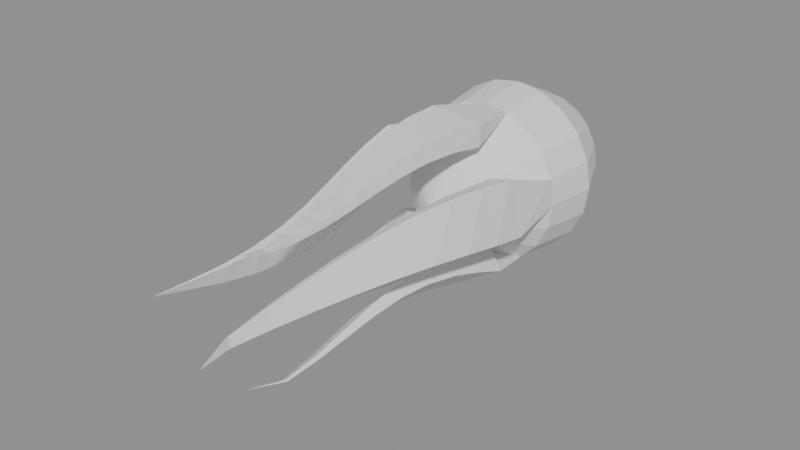# Source: BE_FxCometTail.blend  (saved by Blender 5.2.45; exported with 4.5.12 LTS)
import bpy
from mathutils import Matrix  # noqa: F401  (used for matrix-valued properties, if any)

bpy.ops.wm.read_factory_settings(use_empty=True)
scene = bpy.context.scene
scene.name = 'FxCometTail'

# ---- materials (node trees are filled in below, after node groups)
mat_comettail_neutralwhite = bpy.data.materials.new('CometTail_NeutralWhite')
mat_comettail_neutralwhite.diffuse_color = (0.82, 0.82, 0.82, 1.0)

# ---- material node trees
mat_comettail_neutralwhite.use_nodes = True; mat_comettail_neutralwhite.node_tree.nodes.clear()
_N = mat_comettail_neutralwhite.node_tree.nodes; _L = mat_comettail_neutralwhite.node_tree.links
n0 = _N.new('ShaderNodeBsdfPrincipled'); n0.name = 'Principled BSDF'; n0.location = (-200, 100)
n0.inputs[0].default_value = (0.82, 0.82, 0.82, 1.0)
n0.inputs[2].default_value = 0.8
n0.inputs[10].default_value = 0.005
n1 = _N.new('ShaderNodeOutputMaterial'); n1.name = 'Material Output'; n1.location = (200, 100)
_L.new(n0.outputs[0], n1.inputs[0])
n1.is_active_output = True

# ---- meshes
me_be_fxcomettail_mesh = bpy.data.meshes.new('BE_FxCometTail_Mesh')
me_be_fxcomettail_mesh.from_pydata([(0.5051, 4.8, -0.014), (0.4821, 4.8, 0.133), (0.4154, 4.8, 0.2657), (0.3116, 4.8, 0.3709), (0.1808, 4.8, 0.4385), (0.03579, 4.8, 0.4618), (-0.1092, 4.8, 0.4385), (-0.24, 4.8, 0.3709), (-0.3438, 4.8, 0.2657), (-0.4105, 4.8, 0.133), (-0.4335, 4.8, -0.014), (-0.4105, 4.8, -0.161), (-0.3438, 4.8, -0.2937), (-0.24, 4.8, -0.3989), (-0.1092, 4.8, -0.4665), (0.03579, 4.8, -0.4898), (0.1808, 4.8, -0.4665), (0.3116, 4.8, -0.3989), (0.4154, 4.8, -0.2937), (0.4821, 4.8, -0.161), (1.131, 4.15, -0.014), (1.077, 4.15, 0.3291), (0.9216, 4.15, 0.6386), (0.6794, 4.15, 0.8842), (0.3741, 4.15, 1.042), (0.03579, 4.15, 1.096), (-0.3026, 4.15, 1.042), (-0.6078, 4.15, 0.8842), (-0.85, 4.15, 0.6386), (-1.006, 4.15, 0.3291), (-1.059, 4.15, -0.014), (-1.006, 4.15, -0.3571), (-0.85, 4.15, -0.6666), (-0.6078, 4.15, -0.9122), (-0.3026, 4.15, -1.07), (0.03579, 4.15, -1.124), (0.3741, 4.15, -1.07), (0.6794, 4.15, -0.9122), (0.9216, 4.15, -0.6666), (1.077, 4.15, -0.3571), (1.6, 3.15, -0.014), (1.523, 3.15, 0.4761), (1.301, 3.15, 0.9182), (0.9552, 3.15, 1.269), (0.5192, 3.15, 1.494), (0.03579, 3.15, 1.572), (-0.4476, 3.15, 1.494), (-0.8836, 3.15, 1.269), (-1.23, 3.15, 0.9182), (-1.452, 3.15, 0.4761), (-1.528, 3.15, -0.014), (-1.452, 3.15, -0.5041), (-1.23, 3.15, -0.9462), (-0.8836, 3.15, -1.297), (-0.4476, 3.15, -1.522), (0.03579, 3.15, -1.6), (0.5192, 3.15, -1.522), (0.9552, 3.15, -1.297), (1.301, 3.15, -0.9462), (1.523, 3.15, -0.5041), (1.483, 2.2, -0.014), (1.412, 2.2, 0.4393), (1.206, 2.2, 0.8483), (0.8863, 2.2, 1.173), (0.4829, 2.2, 1.381), (0.03579, 2.2, 1.453), (-0.4113, 2.2, 1.381), (-0.8147, 2.2, 1.173), (-1.135, 2.2, 0.8483), (-1.34, 2.2, 0.4393), (-1.411, 2.2, -0.014), (-1.34, 2.2, -0.4673), (-1.135, 2.2, -0.8763), (-0.8147, 2.2, -1.201), (-0.4113, 2.2, -1.409), (0.03579, 2.2, -1.481), (0.4829, 2.2, -1.409), (0.8863, 2.2, -1.201), (1.206, 2.2, -0.8763), (1.412, 2.2, -0.4673), (0.9743, 1.35, -0.014), (0.9284, 1.35, 0.2801), (0.7951, 1.35, 0.5453), (0.5874, 1.35, 0.7559), (0.3258, 1.35, 0.891), (0.03579, 1.35, 0.9376), (-0.2542, 1.35, 0.891), (-0.5159, 1.35, 0.7559), (-0.7235, 1.35, 0.5453), (-0.8568, 1.35, 0.2801), (-0.9027, 1.35, -0.014), (-0.8568, 1.35, -0.3081), (-0.7235, 1.35, -0.5733), (-0.5159, 1.35, -0.7839), (-0.2542, 1.35, -0.919), (0.03579, 1.35, -0.9656), (0.3258, 1.35, -0.919), (0.5874, 1.35, -0.7839), (0.7951, 1.35, -0.5733), (0.9284, 1.35, -0.3081), (0.4073, 0.9, -0.014), (0.3891, 0.9, 0.1024), (0.3363, 0.9, 0.2074), (0.2542, 0.9, 0.2907), (0.1506, 0.9, 0.3442), (0.03579, 0.9, 0.3627), (-0.07901, 0.9, 0.3442), (-0.1826, 0.9, 0.2907), (-0.2648, 0.9, 0.2074), (-0.3175, 0.9, 0.1024), (-0.3357, 0.9, -0.014), (-0.3175, 0.9, -0.1304), (-0.2648, 0.9, -0.2354), (-0.1826, 0.9, -0.3187), (-0.07901, 0.9, -0.3722), (0.03579, 0.9, -0.3907), (0.1506, 0.9, -0.3722), (0.2542, 0.9, -0.3187), (0.3363, 0.9, -0.2354), (0.3891, 0.9, -0.1304), (0.03579, 5.0, -0.014), (0.03579, 0.7, -0.014), (1.581, 1.098, -0.1421), (1.179, 1.098, -0.2406), (0.9505, 1.098, 0.7166), (1.352, 1.098, 0.8151), (1.599, 0.42, -0.007133), (1.257, 0.42, -0.1183), (0.9692, 0.42, 0.791), (1.311, 0.42, 0.9022), (1.56, -0.2575, 0.1055), (1.275, -0.2575, -0.006953), (0.9536, -0.2575, 0.8298), (1.239, -0.2575, 0.9422), (1.463, -0.935, 0.1781), (1.23, -0.935, 0.07434), (0.9071, -0.935, 0.8187), (1.14, -0.935, 0.9224), (1.32, -1.612, 0.206), (1.135, -1.612, 0.1183), (0.8412, -1.612, 0.756), (1.026, -1.612, 0.8437), (1.154, -2.29, 0.1991), (1.012, -2.29, 0.1319), (0.7709, -2.29, 0.6535), (0.9124, -2.29, 0.7207), (0.9882, -2.967, 0.177), (0.8871, -2.967, 0.1314), (0.7118, -2.967, 0.5305), (0.8129, -2.967, 0.5761), (0.8495, -3.645, 0.1594), (0.7864, -3.645, 0.1337), (0.6782, -3.645, 0.4064), (0.7413, -3.645, 0.4321), (0.7582, -4.323, 0.1589), (0.7302, -4.323, 0.1491), (0.6812, -4.323, 0.2929), (0.7092, -4.323, 0.3027), (0.9291, -5.0, 0.2436), (0.64, 1.248, 1.524), (0.6082, 1.248, 1.106), (-0.3602, 1.248, 1.182), (-0.3283, 1.248, 1.6), (0.5124, 0.72, 1.523), (0.5111, 0.72, 1.159), (-0.4308, 0.72, 1.162), (-0.4294, 0.72, 1.526), (0.3969, 0.1925, 1.452), (0.4143, 0.1925, 1.142), (-0.4698, 0.1925, 1.091), (-0.4872, 0.1925, 1.401), (0.3062, -0.335, 1.324), (0.3316, -0.335, 1.067), (-0.4663, -0.335, 0.9861), (-0.4917, -0.335, 1.243), (0.242, -0.8625, 1.164), (0.2671, -0.8625, 0.9584), (-0.4219, -0.8625, 0.872), (-0.447, -0.8625, 1.078), (0.1968, -1.39, 1.003), (0.2162, -1.39, 0.8462), (-0.3476, -1.39, 0.7749), (-0.3669, -1.39, 0.9321), (0.1604, -1.918, 0.8725), (0.172, -1.918, 0.7609), (-0.2566, -1.918, 0.7152), (-0.2682, -1.918, 0.8267), (0.1267, -2.445, 0.7927), (0.1313, -2.445, 0.7238), (-0.1579, -2.445, 0.7038), (-0.1625, -2.445, 0.7726), (0.09616, -2.973, 0.7725), (0.09672, -2.973, 0.7425), (-0.05329, -2.973, 0.7396), (-0.05385, -2.973, 0.7697), (0.07022, -3.5, 0.927), (-1.23, 1.168, 1.048), (-0.8473, 1.168, 0.888), (-1.218, 1.168, -0.02232), (-1.6, 1.168, 0.1376), (-1.205, 0.56, 0.9028), (-0.8643, 0.56, 0.789), (-1.159, 0.56, -0.1181), (-1.5, 0.56, -0.004305), (-1.124, -0.0475, 0.7596), (-0.8281, -0.0475, 0.6806), (-1.053, -0.0475, -0.1876), (-1.349, -0.0475, -0.1087), (-1.008, -0.655, 0.6321), (-0.7596, -0.655, 0.5773), (-0.9299, -0.655, -0.2172), (-1.178, -0.655, -0.1625), (-0.8881, -1.262, 0.5259), (-0.6875, -1.262, 0.4865), (-0.8195, -1.262, -0.2046), (-1.02, -1.262, -0.1652), (-0.7933, -1.87, 0.441), (-0.6398, -1.87, 0.4111), (-0.7471, -1.87, -0.1546), (-0.9006, -1.87, -0.1247), (-0.7433, -2.477, 0.3771), (-0.635, -2.477, 0.3538), (-0.7246, -2.477, -0.07361), (-0.8328, -2.477, -0.05031), (-0.7434, -3.085, 0.3358), (-0.6774, -3.085, 0.319), (-0.748, -3.085, 0.03396), (-0.8139, -3.085, 0.05075), (-0.7837, -3.692, 0.3182), (-0.7554, -3.692, 0.3095), (-0.799, -3.692, 0.1639), (-0.8274, -3.692, 0.1727), (-0.8363, -4.3, 0.31), (-1.305, 1.318, -0.8513), (-1.037, 1.318, -0.532), (-0.2977, 1.318, -1.171), (-0.5658, 1.318, -1.49), (-1.139, 0.86, -0.8323), (-0.9268, 0.86, -0.5386), (-0.167, 0.86, -1.103), (-0.3791, 0.86, -1.397), (-0.9773, 0.4025, -0.7816), (-0.8119, 0.4025, -0.5207), (-0.06707, 0.4025, -1.006), (-0.2325, 0.4025, -1.267), (-0.8367, -0.055, -0.7234), (-0.7086, -0.055, -0.5008), (-0.0159, -0.055, -0.9106), (-0.144, -0.055, -1.133), (-0.7259, -0.5125, -0.6827), (-0.627, -0.5125, -0.5015), (-0.01954, -0.5125, -0.8423), (-0.1184, -0.5125, -1.024), (-0.6486, -0.97, -0.6755), (-0.5731, -0.97, -0.5368), (-0.07565, -0.97, -0.8151), (-0.1511, -0.97, -0.9538), (-0.6056, -1.428, -0.7037), (-0.5502, -1.428, -0.6066), (-0.177, -1.428, -0.8249), (-0.2323, -1.428, -0.9221), (-0.5939, -1.885, -0.7555), (-0.5577, -1.885, -0.697), (-0.3121, -1.885, -0.8532), (-0.3483, -1.885, -0.9116), (-0.6041, -2.342, -0.8106), (-0.5872, -2.342, -0.786), (-0.4641, -2.342, -0.873), (-0.4811, -2.342, -0.8977), (-0.5376, -2.8, -0.7548), (0.3422, 1.203, -1.459), (0.1256, 1.203, -1.102), (0.953, 1.203, -0.5865), (1.17, 1.203, -0.9437), (0.3648, 0.63, -1.293), (0.1549, 0.63, -0.9981), (0.9189, 0.63, -0.4397), (1.129, 0.63, -0.735), (0.3786, 0.0575, -1.149), (0.1851, 0.0575, -0.9085), (0.8707, 0.0575, -0.3403), (1.064, 0.0575, -0.5805), (0.4006, -0.515, -1.039), (0.2313, -0.515, -0.8469), (0.8297, -0.515, -0.3056), (0.999, -0.515, -0.4979), (0.4415, -1.087, -0.9701), (0.3021, -1.087, -0.8187), (0.8094, -1.087, -0.3383), (0.9488, -1.087, -0.4896), (0.5006, -1.66, -0.9389), (0.3938, -1.66, -0.8232), (0.8086, -1.66, -0.4295), (0.9154, -1.66, -0.5452), (0.5661, -2.233, -0.9373), (0.492, -2.233, -0.854), (0.8122, -2.233, -0.5615), (0.8862, -2.233, -0.6449), (0.62, -2.805, -0.9513), (0.5764, -2.805, -0.8984), (0.7987, -2.805, -0.7098), (0.8424, -2.805, -0.7627), (0.6478, -3.378, -0.9612), (0.63, -3.378, -0.9372), (0.7497, -3.378, -0.8455), (0.7675, -3.378, -0.8695), (0.5535, -3.95, -0.7958)], [], [(120, 1, 0), (121, 100, 101), (120, 2, 1), (121, 101, 102), (120, 3, 2), (121, 102, 103), (120, 4, 3), (121, 103, 104), (120, 5, 4), (121, 104, 105), (120, 6, 5), (121, 105, 106), (120, 7, 6), (121, 106, 107), (120, 8, 7), (121, 107, 108), (120, 9, 8), (121, 108, 109), (120, 10, 9), (121, 109, 110), (120, 11, 10), (121, 110, 111), (120, 12, 11), (121, 111, 112), (120, 13, 12), (121, 112, 113), (120, 14, 13), (121, 113, 114), (120, 15, 14), (121, 114, 115), (120, 16, 15), (121, 115, 116), (120, 17, 16), (121, 116, 117), (120, 18, 17), (121, 117, 118), (120, 19, 18), (121, 118, 119), (120, 0, 19), (121, 119, 100), (1, 20, 0), (2, 21, 1), (3, 22, 2), (4, 23, 3), (5, 24, 4), (5, 26, 25), (6, 27, 26), (7, 28, 27), (8, 29, 28), (9, 30, 29), (11, 30, 10), (12, 31, 11), (13, 32, 12), (14, 33, 13), (15, 34, 14), (15, 36, 35), (16, 37, 36), (17, 38, 37), (18, 39, 38), (19, 20, 39), (21, 40, 20), (22, 41, 21), (23, 42, 22), (24, 43, 23), (25, 44, 24), (25, 46, 45), (26, 47, 46), (27, 48, 47), (28, 49, 48), (29, 50, 49), (31, 50, 30), (32, 51, 31), (33, 52, 32), (34, 53, 33), (35, 54, 34), (35, 56, 55), (36, 57, 56), (37, 58, 57), (38, 59, 58), (39, 40, 59), (40, 61, 60), (41, 62, 61), (42, 63, 62), (43, 64, 63), (44, 65, 64), (46, 65, 45), (47, 66, 46), (48, 67, 47), (49, 68, 48), (50, 69, 49), (50, 71, 70), (51, 72, 71), (52, 73, 72), (53, 74, 73), (54, 75, 74), (56, 75, 55), (57, 76, 56), (58, 77, 57), (59, 78, 58), (40, 79, 59), (61, 82, 81), (62, 83, 82), (63, 84, 83), (66, 85, 65), (67, 86, 66), (68, 87, 67), (70, 89, 69), (70, 91, 90), (71, 92, 91), (73, 94, 93), (74, 95, 94), (76, 95, 75), (78, 97, 77), (79, 98, 78), (60, 99, 79), (80, 101, 100), (81, 102, 101), (82, 103, 102), (83, 104, 103), (84, 105, 104), (86, 105, 85), (87, 106, 86), (88, 107, 87), (89, 108, 88), (90, 109, 89), (90, 111, 110), (91, 112, 111), (92, 113, 112), (93, 114, 113), (94, 115, 114), (96, 115, 95), (97, 116, 96), (98, 117, 97), (99, 118, 98), (80, 119, 99), (122, 80, 60), (123, 81, 80), (81, 125, 61), (61, 122, 60), (122, 127, 123), (127, 124, 123), (128, 125, 124), (125, 126, 122), (126, 131, 127), (131, 128, 127), (128, 133, 129), (129, 130, 126), (134, 131, 130), (135, 132, 131), (132, 137, 133), (133, 134, 130), (138, 135, 134), (139, 136, 135), (136, 141, 137), (137, 138, 134), (142, 139, 138), (143, 140, 139), (140, 145, 141), (145, 138, 141), (146, 143, 142), (143, 148, 144), (144, 149, 145), (149, 142, 145), (150, 147, 146), (147, 152, 148), (148, 153, 149), (153, 146, 149), (154, 151, 150), (151, 156, 152), (152, 157, 153), (157, 150, 153), (154, 158, 155), (155, 158, 156), (156, 158, 157), (157, 158, 154), (64, 160, 84), (160, 85, 84), (161, 65, 85), (65, 159, 64), (159, 164, 160), (164, 161, 160), (161, 166, 162), (162, 163, 159), (167, 164, 163), (168, 165, 164), (165, 170, 166), (166, 167, 163), (171, 168, 167), (172, 169, 168), (169, 174, 170), (170, 171, 167), (175, 172, 171), (176, 173, 172), (173, 178, 174), (174, 175, 171), (179, 176, 175), (180, 177, 176), (177, 182, 178), (178, 179, 175), (183, 180, 179), (180, 185, 181), (181, 186, 182), (186, 179, 182), (187, 184, 183), (184, 189, 185), (185, 190, 186), (190, 183, 186), (187, 192, 188), (188, 193, 189), (193, 190, 189), (194, 187, 190), (191, 195, 192), (192, 195, 193), (193, 195, 194), (194, 195, 191), (68, 197, 88), (197, 89, 88), (89, 199, 69), (69, 196, 68), (200, 197, 196), (201, 198, 197), (198, 203, 199), (199, 200, 196), (204, 201, 200), (205, 202, 201), (202, 207, 203), (203, 204, 200), (208, 205, 204), (209, 206, 205), (206, 211, 207), (207, 208, 204), (212, 209, 208), (213, 210, 209), (210, 215, 211), (211, 212, 208), (216, 213, 212), (217, 214, 213), (214, 219, 215), (215, 216, 212), (220, 217, 216), (217, 222, 218), (218, 223, 219), (223, 216, 219), (220, 225, 221), (221, 226, 222), (226, 223, 222), (227, 220, 223), (224, 229, 225), (225, 230, 226), (230, 227, 226), (231, 224, 227), (228, 232, 229), (229, 232, 230), (230, 232, 231), (231, 232, 228), (72, 234, 92), (234, 93, 92), (235, 73, 93), (73, 233, 72), (237, 234, 233), (238, 235, 234), (235, 240, 236), (236, 237, 233), (241, 238, 237), (242, 239, 238), (239, 244, 240), (240, 241, 237), (245, 242, 241), (246, 243, 242), (243, 248, 244), (244, 245, 241), (249, 246, 245), (250, 247, 246), (247, 252, 248), (248, 249, 245), (253, 250, 249), (254, 251, 250), (251, 256, 252), (252, 253, 249), (253, 258, 254), (254, 259, 255), (259, 256, 255), (260, 253, 256), (257, 262, 258), (258, 263, 259), (263, 260, 259), (264, 257, 260), (261, 266, 262), (262, 267, 263), (267, 264, 263), (268, 261, 264), (265, 269, 266), (266, 269, 267), (267, 269, 268), (268, 269, 265), (270, 96, 76), (271, 97, 96), (97, 273, 77), (77, 270, 76), (274, 271, 270), (275, 272, 271), (272, 277, 273), (273, 274, 270), (278, 275, 274), (279, 276, 275), (276, 281, 277), (277, 278, 274), (282, 279, 278), (283, 280, 279), (280, 285, 281), (281, 282, 278), (282, 287, 283), (287, 284, 283), (284, 289, 285), (285, 286, 282), (286, 291, 287), (291, 288, 287), (292, 289, 288), (289, 290, 286), (290, 295, 291), (291, 296, 292), (296, 293, 292), (297, 290, 293), (294, 299, 295), (295, 300, 296), (300, 297, 296), (301, 294, 297), (298, 303, 299), (299, 304, 300), (304, 301, 300), (305, 298, 301), (302, 306, 303), (303, 306, 304), (304, 306, 305), (305, 306, 302), (1, 21, 20), (2, 22, 21), (3, 23, 22), (4, 24, 23), (5, 25, 24), (5, 6, 26), (6, 7, 27), (7, 8, 28), (8, 9, 29), (9, 10, 30), (11, 31, 30), (12, 32, 31), (13, 33, 32), (14, 34, 33), (15, 35, 34), (15, 16, 36), (16, 17, 37), (17, 18, 38), (18, 19, 39), (19, 0, 20), (21, 41, 40), (22, 42, 41), (23, 43, 42), (24, 44, 43), (25, 45, 44), (25, 26, 46), (26, 27, 47), (27, 28, 48), (28, 29, 49), (29, 30, 50), (31, 51, 50), (32, 52, 51), (33, 53, 52), (34, 54, 53), (35, 55, 54), (35, 36, 56), (36, 37, 57), (37, 38, 58), (38, 39, 59), (39, 20, 40), (40, 41, 61), (41, 42, 62), (42, 43, 63), (43, 44, 64), (44, 45, 65), (46, 66, 65), (47, 67, 66), (48, 68, 67), (49, 69, 68), (50, 70, 69), (50, 51, 71), (51, 52, 72), (52, 53, 73), (53, 54, 74), (54, 55, 75), (56, 76, 75), (57, 77, 76), (58, 78, 77), (59, 79, 78), (40, 60, 79), (61, 62, 82), (62, 63, 83), (63, 64, 84), (66, 86, 85), (67, 87, 86), (68, 88, 87), (70, 90, 89), (70, 71, 91), (71, 72, 92), (73, 74, 94), (74, 75, 95), (76, 96, 95), (78, 98, 97), (79, 99, 98), (60, 80, 99), (80, 81, 101), (81, 82, 102), (82, 83, 103), (83, 84, 104), (84, 85, 105), (86, 106, 105), (87, 107, 106), (88, 108, 107), (89, 109, 108), (90, 110, 109), (90, 91, 111), (91, 92, 112), (92, 93, 113), (93, 94, 114), (94, 95, 115), (96, 116, 115), (97, 117, 116), (98, 118, 117), (99, 119, 118), (80, 100, 119), (122, 123, 80), (123, 124, 81), (81, 124, 125), (61, 125, 122), (122, 126, 127), (127, 128, 124), (128, 129, 125), (125, 129, 126), (126, 130, 131), (131, 132, 128), (128, 132, 133), (129, 133, 130), (134, 135, 131), (135, 136, 132), (132, 136, 137), (133, 137, 134), (138, 139, 135), (139, 140, 136), (136, 140, 141), (137, 141, 138), (142, 143, 139), (143, 144, 140), (140, 144, 145), (145, 142, 138), (146, 147, 143), (143, 147, 148), (144, 148, 149), (149, 146, 142), (150, 151, 147), (147, 151, 152), (148, 152, 153), (153, 150, 146), (154, 155, 151), (151, 155, 156), (152, 156, 157), (157, 154, 150), (64, 159, 160), (160, 161, 85), (161, 162, 65), (65, 162, 159), (159, 163, 164), (164, 165, 161), (161, 165, 166), (162, 166, 163), (167, 168, 164), (168, 169, 165), (165, 169, 170), (166, 170, 167), (171, 172, 168), (172, 173, 169), (169, 173, 174), (170, 174, 171), (175, 176, 172), (176, 177, 173), (173, 177, 178), (174, 178, 175), (179, 180, 176), (180, 181, 177), (177, 181, 182), (178, 182, 179), (183, 184, 180), (180, 184, 185), (181, 185, 186), (186, 183, 179), (187, 188, 184), (184, 188, 189), (185, 189, 190), (190, 187, 183), (187, 191, 192), (188, 192, 193), (193, 194, 190), (194, 191, 187), (68, 196, 197), (197, 198, 89), (89, 198, 199), (69, 199, 196), (200, 201, 197), (201, 202, 198), (198, 202, 203), (199, 203, 200), (204, 205, 201), (205, 206, 202), (202, 206, 207), (203, 207, 204), (208, 209, 205), (209, 210, 206), (206, 210, 211), (207, 211, 208), (212, 213, 209), (213, 214, 210), (210, 214, 215), (211, 215, 212), (216, 217, 213), (217, 218, 214), (214, 218, 219), (215, 219, 216), (220, 221, 217), (217, 221, 222), (218, 222, 223), (223, 220, 216), (220, 224, 225), (221, 225, 226), (226, 227, 223), (227, 224, 220), (224, 228, 229), (225, 229, 230), (230, 231, 227), (231, 228, 224), (72, 233, 234), (234, 235, 93), (235, 236, 73), (73, 236, 233), (237, 238, 234), (238, 239, 235), (235, 239, 240), (236, 240, 237), (241, 242, 238), (242, 243, 239), (239, 243, 244), (240, 244, 241), (245, 246, 242), (246, 247, 243), (243, 247, 248), (244, 248, 245), (249, 250, 246), (250, 251, 247), (247, 251, 252), (248, 252, 249), (253, 254, 250), (254, 255, 251), (251, 255, 256), (252, 256, 253), (253, 257, 258), (254, 258, 259), (259, 260, 256), (260, 257, 253), (257, 261, 262), (258, 262, 263), (263, 264, 260), (264, 261, 257), (261, 265, 266), (262, 266, 267), (267, 268, 264), (268, 265, 261), (270, 271, 96), (271, 272, 97), (97, 272, 273), (77, 273, 270), (274, 275, 271), (275, 276, 272), (272, 276, 277), (273, 277, 274), (278, 279, 275), (279, 280, 276), (276, 280, 281), (277, 281, 278), (282, 283, 279), (283, 284, 280), (280, 284, 285), (281, 285, 282), (282, 286, 287), (287, 288, 284), (284, 288, 289), (285, 289, 286), (286, 290, 291), (291, 292, 288), (292, 293, 289), (289, 293, 290), (290, 294, 295), (291, 295, 296), (296, 297, 293), (297, 294, 290), (294, 298, 299), (295, 299, 300), (300, 301, 297), (301, 298, 294), (298, 302, 303), (299, 303, 304), (304, 305, 301), (305, 302, 298)])
me_be_fxcomettail_mesh.materials.append(mat_comettail_neutralwhite)
me_be_fxcomettail_mesh.update()

# ---- objects
ob_be_fxcomettail = bpy.data.objects.new('BE_FxCometTail', me_be_fxcomettail_mesh)

# ---- transforms, parenting, visibility, modifiers, constraints
ob_be_fxcomettail.location = (0.0, 0.0, 0.0)

# ---- collection membership
scene.collection.objects.link(ob_be_fxcomettail)

# ---- scene / render settings (as saved in the file)
scene.frame_start = 1; scene.frame_end = 250; scene.frame_set(1)
scene.render.engine = 'BLENDER_EEVEE_NEXT'
scene.render.image_settings.exr_codec = 'NONE'
scene.render.use_bake_clear = False
scene.render.bake_margin = 0
scene.render.bake_bias = 0.0
scene.render.bake_samples = 0
scene.render.simplify_subdivision_render = 0
scene.render.simplify_child_particles_render = 0.0
scene.render.compositor_device = 'GPU'
scene.eevee.use_volume_custom_range = False
scene.eevee.gtao_distance = 0.0
scene.eevee.use_fast_gi = False
scene.eevee.fast_gi_thickness_near = 0.1
scene.eevee.fast_gi_thickness_far = 0.0
scene.eevee.ray_tracing_options.screen_trace_thickness = 0.1
bpy.context.view_layer.update()

# ---- added for rendering (the .blend has no active camera and no usable light): camera, sun + grey world if the file has none
cam_auto = bpy.data.cameras.new('AutoCamera')
cam_auto.lens = 50.0
cam_auto.sensor_width = 36.0
cam_auto.clip_end = 1000.0
ob_auto_camera = bpy.data.objects.new('AutoCamera', cam_auto)
scene.collection.objects.link(ob_auto_camera)
ob_auto_camera.location = (10.1556, -12.1867, 8.12446)
ob_auto_camera.rotation_euler = (1.09748, -7.21219e-08, 0.694738)
scene.camera = ob_auto_camera
light_auto_sun = bpy.data.lights.new('AutoSun', 'SUN')
light_auto_sun.energy = 3.0
light_auto_sun.angle = 0.0523599
ob_auto_sun = bpy.data.objects.new('AutoSun', light_auto_sun)
scene.collection.objects.link(ob_auto_sun)
ob_auto_sun.rotation_euler = (0.872665, 0.174533, 0.523599)
if scene.world is None:
    world_auto = bpy.data.worlds.new('AutoWorld')
    world_auto.color = (0.3, 0.3, 0.3)
    scene.world = world_auto
bpy.context.view_layer.update()
